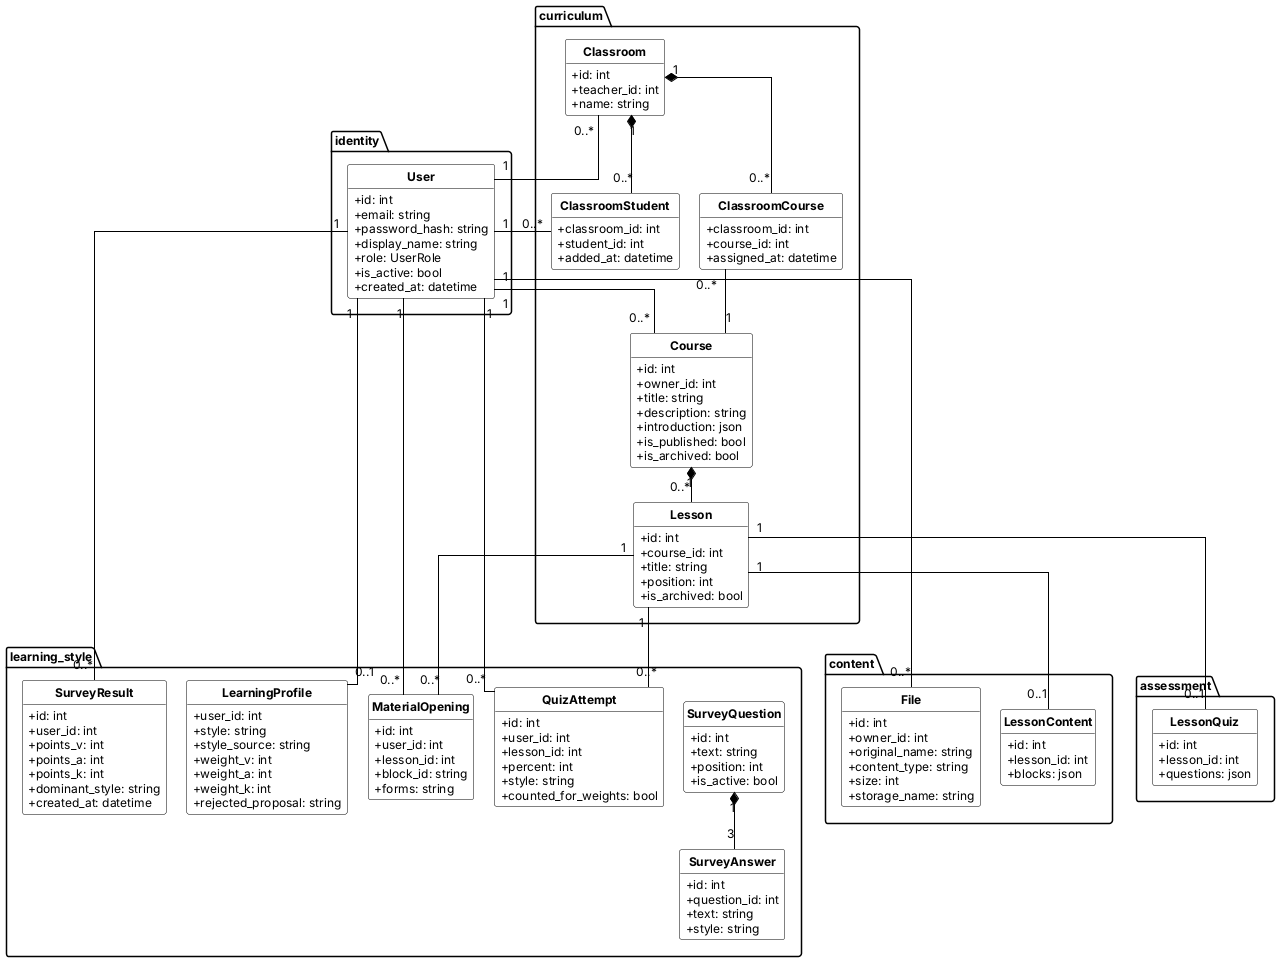

The diagram above was rendered by PlantUML. Its source (embedded in the PNG):
@startuml
skinparam shadowing false
skinparam defaultFontName Arial
skinparam defaultFontSize 12
skinparam classAttributeIconSize 0
skinparam linetype ortho
skinparam class {
  BackgroundColor #FFFFFF
  BorderColor #000000
  ArrowColor #000000
  HeaderBackgroundColor #FFFFFF
  FontStyle bold
}
hide circle
skinparam nodesep 20
skinparam ranksep 35
hide empty methods
skinparam package {
  BorderColor #000000
  BackgroundColor #FFFFFF
  FontStyle bold
}
skinparam packageStyle folder

package "identity" {
  class User {
    +id: int
    +email: string
    +password_hash: string
    +display_name: string
    +role: UserRole
    +is_active: bool
    +created_at: datetime
  }
}

package "curriculum" {
  class Course {
    +id: int
    +owner_id: int
    +title: string
    +description: string
    +introduction: json
    +is_published: bool
    +is_archived: bool
  }
  class Lesson {
    +id: int
    +course_id: int
    +title: string
    +position: int
    +is_archived: bool
  }
  class Classroom {
    +id: int
    +teacher_id: int
    +name: string
  }
  class ClassroomStudent {
    +classroom_id: int
    +student_id: int
    +added_at: datetime
  }
  class ClassroomCourse {
    +classroom_id: int
    +course_id: int
    +assigned_at: datetime
  }
}

package "content" {
  class LessonContent {
    +id: int
    +lesson_id: int
    +blocks: json
  }
  class File {
    +id: int
    +owner_id: int
    +original_name: string
    +content_type: string
    +size: int
    +storage_name: string
  }
}

package "assessment" {
  class LessonQuiz {
    +id: int
    +lesson_id: int
    +questions: json
  }
}

package "learning_style" {
  class SurveyQuestion {
    +id: int
    +text: string
    +position: int
    +is_active: bool
  }
  class SurveyAnswer {
    +id: int
    +question_id: int
    +text: string
    +style: string
  }
  class SurveyResult {
    +id: int
    +user_id: int
    +points_v: int
    +points_a: int
    +points_k: int
    +dominant_style: string
    +created_at: datetime
  }
  class LearningProfile {
    +user_id: int
    +style: string
    +style_source: string
    +weight_v: int
    +weight_a: int
    +weight_k: int
    +rejected_proposal: string
  }
  class QuizAttempt {
    +id: int
    +user_id: int
    +lesson_id: int
    +percent: int
    +style: string
    +counted_for_weights: bool
  }
  class MaterialOpening {
    +id: int
    +user_id: int
    +lesson_id: int
    +block_id: string
    +forms: string
  }
}

User "1" -- "0..*" Course
Course "1" *-- "0..*" Lesson
User "1" -- "0..*" Classroom
Classroom "1" *-- "0..*" ClassroomStudent
Classroom "1" *-- "0..*" ClassroomCourse
ClassroomStudent "0..*" -- "1" User
ClassroomCourse "0..*" -- "1" Course
Lesson "1" -- "0..1" LessonContent
Lesson "1" -- "0..1" LessonQuiz
User "1" -- "0..*" File
SurveyQuestion "1" *-- "3" SurveyAnswer
User "1" -- "0..*" SurveyResult
User "1" -- "0..1" LearningProfile
User "1" -- "0..*" QuizAttempt
Lesson "1" -- "0..*" QuizAttempt
User "1" -- "0..*" MaterialOpening
Lesson "1" -- "0..*" MaterialOpening
@enduml